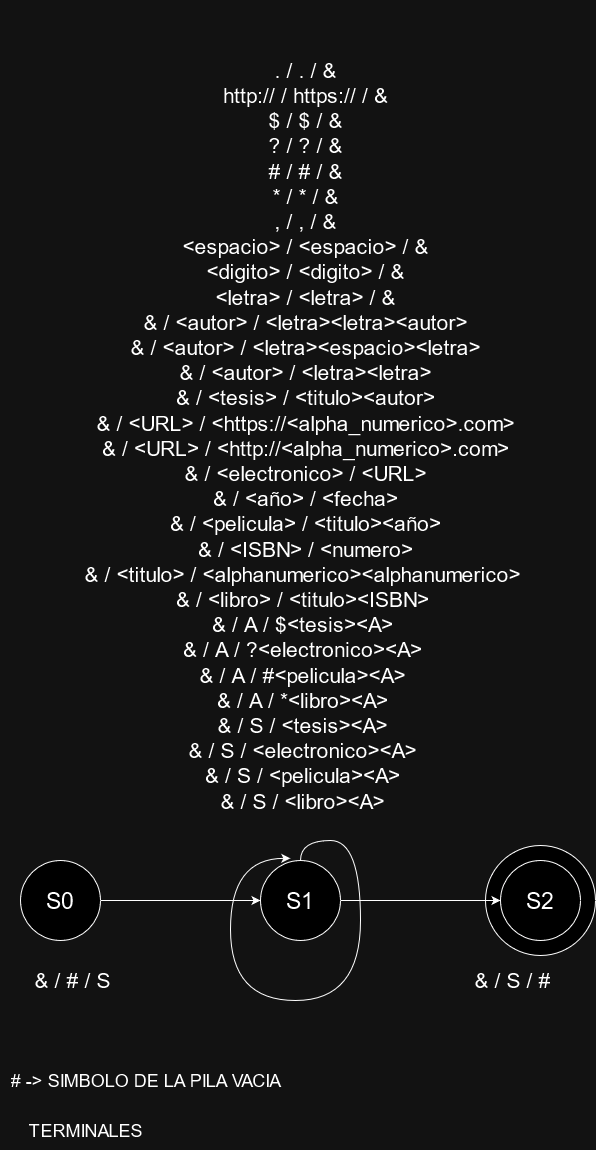

The diagram above was exported from draw.io. Its source (the exported page's mxGraphModel, read from the mxfile embedded in the PNG):
<mxGraphModel dx="1434" dy="1915" grid="1" gridSize="10" guides="1" tooltips="1" connect="1" arrows="1" fold="1" page="1" pageScale="1" pageWidth="827" pageHeight="1169" math="0" shadow="0">
  <root>
    <mxCell id="0" />
    <mxCell id="1" parent="0" />
    <mxCell id="SJpl5p4NiCU2UF9GexfD-7" value="" style="ellipse;whiteSpace=wrap;html=1;aspect=fixed;" parent="1" vertex="1">
      <mxGeometry x="575" y="695" width="110" height="110" as="geometry" />
    </mxCell>
    <mxCell id="o8gYNEk0Hmj4kLC7KXFx-6" style="edgeStyle=orthogonalEdgeStyle;rounded=0;orthogonalLoop=1;jettySize=auto;html=1;entryX=0;entryY=0.5;entryDx=0;entryDy=0;" parent="1" source="o8gYNEk0Hmj4kLC7KXFx-3" target="o8gYNEk0Hmj4kLC7KXFx-4" edge="1">
      <mxGeometry relative="1" as="geometry" />
    </mxCell>
    <mxCell id="o8gYNEk0Hmj4kLC7KXFx-3" value="&lt;font style=&quot;font-size: 23px;&quot;&gt;S0&lt;/font&gt;" style="ellipse;whiteSpace=wrap;html=1;aspect=fixed;" parent="1" vertex="1">
      <mxGeometry x="110" y="710" width="80" height="80" as="geometry" />
    </mxCell>
    <mxCell id="o8gYNEk0Hmj4kLC7KXFx-7" style="edgeStyle=orthogonalEdgeStyle;rounded=0;orthogonalLoop=1;jettySize=auto;html=1;" parent="1" source="o8gYNEk0Hmj4kLC7KXFx-4" target="o8gYNEk0Hmj4kLC7KXFx-5" edge="1">
      <mxGeometry relative="1" as="geometry" />
    </mxCell>
    <mxCell id="o8gYNEk0Hmj4kLC7KXFx-4" value="&lt;font style=&quot;font-size: 23px;&quot;&gt;S1&lt;/font&gt;" style="ellipse;whiteSpace=wrap;html=1;aspect=fixed;" parent="1" vertex="1">
      <mxGeometry x="350" y="710" width="80" height="80" as="geometry" />
    </mxCell>
    <mxCell id="o8gYNEk0Hmj4kLC7KXFx-5" value="&lt;font style=&quot;font-size: 23px;&quot;&gt;S2&lt;/font&gt;" style="ellipse;whiteSpace=wrap;html=1;aspect=fixed;" parent="1" vertex="1">
      <mxGeometry x="590" y="710" width="80" height="80" as="geometry" />
    </mxCell>
    <mxCell id="o8gYNEk0Hmj4kLC7KXFx-11" style="edgeStyle=orthogonalEdgeStyle;rounded=0;orthogonalLoop=1;jettySize=auto;html=1;entryX=0.373;entryY=-0.027;entryDx=0;entryDy=0;entryPerimeter=0;curved=1;" parent="1" source="o8gYNEk0Hmj4kLC7KXFx-4" target="o8gYNEk0Hmj4kLC7KXFx-4" edge="1">
      <mxGeometry relative="1" as="geometry">
        <Array as="points">
          <mxPoint x="390" y="690" />
          <mxPoint x="450" y="690" />
          <mxPoint x="450" y="850" />
          <mxPoint x="320" y="850" />
          <mxPoint x="320" y="708" />
        </Array>
      </mxGeometry>
    </mxCell>
    <mxCell id="o8gYNEk0Hmj4kLC7KXFx-12" value="&amp;amp; / # / S&amp;nbsp;" style="text;html=1;align=center;verticalAlign=middle;resizable=0;points=[];autosize=1;strokeColor=none;fillColor=none;fontSize=21;" parent="1" vertex="1">
      <mxGeometry x="110" y="810" width="110" height="40" as="geometry" />
    </mxCell>
    <mxCell id="SJpl5p4NiCU2UF9GexfD-1" value="&amp;amp; / S / #&amp;nbsp;" style="text;html=1;align=center;verticalAlign=middle;resizable=0;points=[];autosize=1;strokeColor=none;fillColor=none;fontSize=21;" parent="1" vertex="1">
      <mxGeometry x="550" y="810" width="110" height="40" as="geometry" />
    </mxCell>
    <mxCell id="SJpl5p4NiCU2UF9GexfD-2" value="# -&amp;gt; SIMBOLO DE LA PILA VACIA" style="text;html=1;align=center;verticalAlign=middle;resizable=0;points=[];autosize=1;strokeColor=none;fillColor=none;fontSize=18;" parent="1" vertex="1">
      <mxGeometry x="90" y="910" width="290" height="40" as="geometry" />
    </mxCell>
    <mxCell id="SJpl5p4NiCU2UF9GexfD-25" value="TERMINALES" style="text;html=1;align=center;verticalAlign=middle;resizable=0;points=[];autosize=1;strokeColor=none;fillColor=none;fontSize=18;" parent="1" vertex="1">
      <mxGeometry x="105" y="960" width="140" height="40" as="geometry" />
    </mxCell>
    <mxCell id="1ftXow6dhiRVqsPa8bAU-1" value="&lt;br&gt;&lt;br&gt;. / . / &amp;amp;&lt;br&gt;http:// / https:// / &amp;amp;&lt;br&gt;&lt;div&gt;$ / $ / &amp;amp;&lt;br&gt;? / ? / &amp;amp;&lt;br&gt;# / # / &amp;amp;&lt;br&gt;* / * / &amp;amp;&lt;br&gt;, / , / &amp;amp;&lt;br&gt;&amp;lt;espacio&amp;gt; / &amp;lt;espacio&amp;gt;&amp;nbsp;/ &amp;amp;&lt;br&gt;&amp;lt;digito&amp;gt; / &amp;lt;digito&amp;gt;&amp;nbsp;/ &amp;amp;&lt;br&gt;&amp;lt;letra&amp;gt; / &amp;lt;letra&amp;gt;&amp;nbsp;/ &amp;amp;&lt;br&gt;&amp;amp; / &amp;lt;autor&amp;gt; / &amp;lt;letra&amp;gt;&amp;lt;letra&amp;gt;&amp;lt;autor&amp;gt;&lt;br&gt;&amp;amp; / &amp;lt;autor&amp;gt; / &amp;lt;letra&amp;gt;&amp;lt;espacio&amp;gt;&amp;lt;letra&amp;gt;&lt;br&gt;&amp;amp; / &amp;lt;autor&amp;gt; / &amp;lt;letra&amp;gt;&amp;lt;letra&amp;gt;&lt;br&gt;&amp;amp; / &amp;lt;tesis&amp;gt; / &amp;lt;titulo&amp;gt;&amp;lt;autor&amp;gt;&lt;br&gt;&amp;amp; / &amp;lt;URL&amp;gt; / &amp;lt;https://&amp;lt;alpha_numerico&amp;gt;.com&amp;gt;&lt;br&gt;&amp;amp; / &amp;lt;URL&amp;gt; / &amp;lt;http://&amp;lt;alpha_numerico&amp;gt;.com&amp;gt;&lt;br&gt;&amp;amp; / &amp;lt;electronico&amp;gt; / &amp;lt;URL&amp;gt;&lt;br&gt;&amp;amp; / &amp;lt;año&amp;gt; / &amp;lt;fecha&amp;gt;&lt;br&gt;&amp;amp; / &amp;lt;pelicula&amp;gt; / &amp;lt;titulo&amp;gt;&amp;lt;año&amp;gt;&lt;br&gt;&amp;amp; / &amp;lt;ISBN&amp;gt; / &amp;lt;numero&amp;gt;&lt;br&gt;&amp;amp; / &amp;lt;titulo&amp;gt; / &amp;lt;alphanumerico&amp;gt;&amp;lt;alphanumerico&amp;gt;&amp;nbsp;&lt;br&gt;&amp;amp; / &amp;lt;libro&amp;gt; / &amp;lt;titulo&amp;gt;&amp;lt;ISBN&amp;gt;&amp;nbsp;&lt;br&gt;&amp;amp; / A / $&amp;lt;tesis&amp;gt;&amp;lt;A&amp;gt;&amp;nbsp;&lt;br&gt;&amp;amp; / A / ?&amp;lt;electronico&amp;gt;&amp;lt;A&amp;gt;&amp;nbsp;&lt;br&gt;&amp;amp; / A / #&amp;lt;pelicula&amp;gt;&amp;lt;A&amp;gt;&amp;nbsp;&lt;br&gt;&amp;amp; / A / *&amp;lt;libro&amp;gt;&amp;lt;A&amp;gt;&amp;nbsp;&lt;br&gt;&amp;amp; / S / &amp;lt;tesis&amp;gt;&amp;lt;A&amp;gt;&amp;nbsp;&lt;br&gt;&amp;amp; / S / &amp;lt;electronico&amp;gt;&amp;lt;A&amp;gt;&amp;nbsp;&lt;br&gt;&amp;amp; / S / &amp;lt;pelicula&amp;gt;&amp;lt;A&amp;gt;&amp;nbsp;&lt;br&gt;&amp;amp; / S / &amp;lt;libro&amp;gt;&amp;lt;A&amp;gt;&amp;nbsp;&lt;br&gt;&lt;/div&gt;" style="text;html=1;align=center;verticalAlign=middle;resizable=0;points=[];autosize=1;strokeColor=none;fillColor=none;fontSize=21;" parent="1" vertex="1">
      <mxGeometry x="160" y="-150" width="470" height="820" as="geometry" />
    </mxCell>
  </root>
</mxGraphModel>